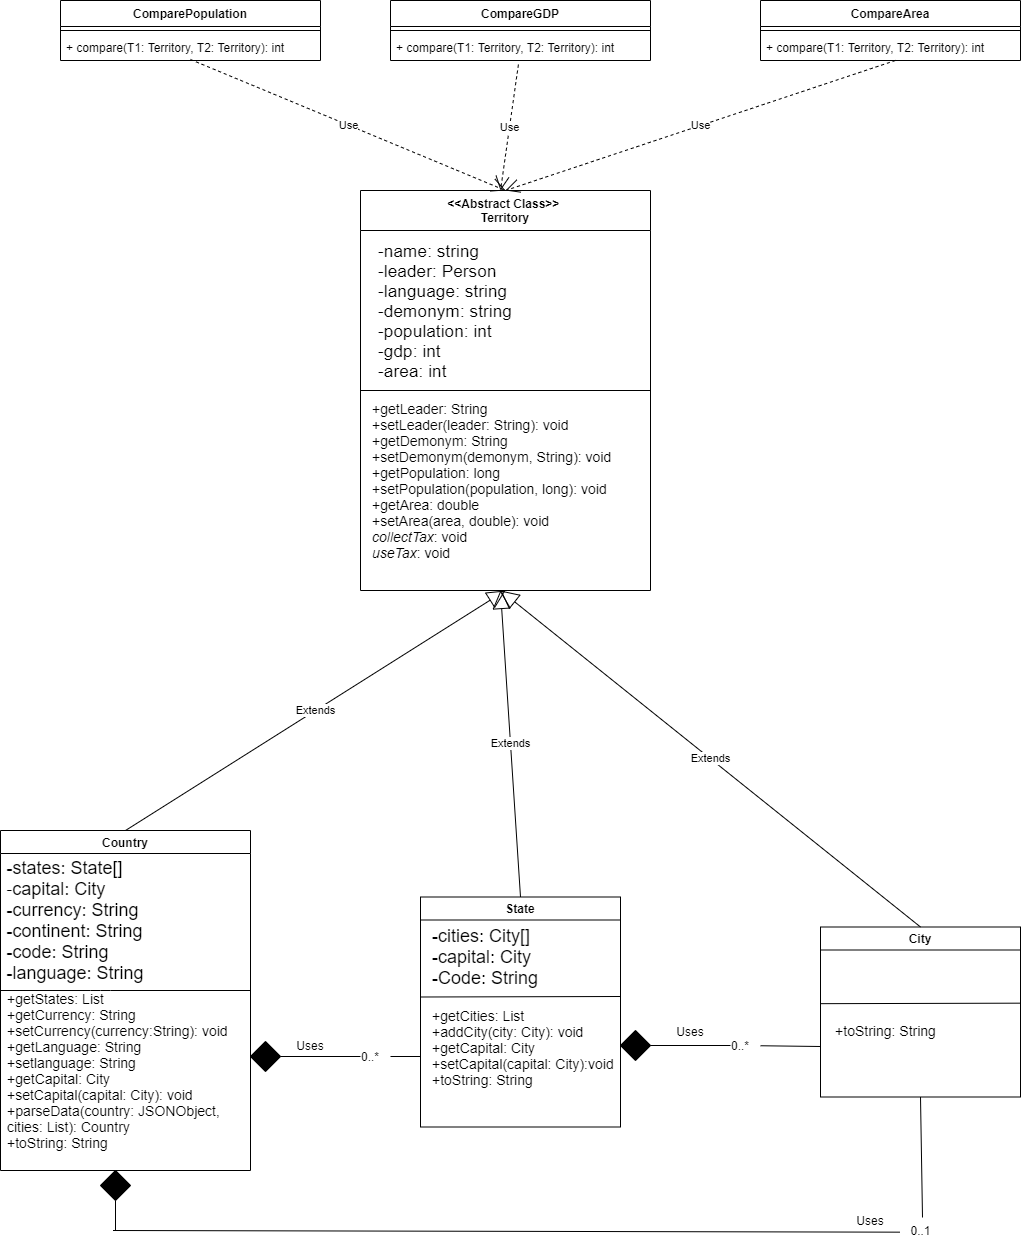

The diagram above was exported from draw.io. Its source (the exported page's mxGraphModel, read from the mxfile embedded in the PNG):
<mxGraphModel dx="1662" dy="1620" grid="1" gridSize="10" guides="1" tooltips="1" connect="1" arrows="1" fold="1" page="1" pageScale="1" pageWidth="1169" pageHeight="826" background="#ffffff" math="0" shadow="0">
  <root>
    <mxCell id="0" />
    <mxCell id="1" parent="0" />
    <mxCell id="2" value="&lt;&lt;Abstract Class&gt;&gt; &#10;Territory" style="swimlane;whiteSpace=wrap;startSize=40;" parent="1" vertex="1">
      <mxGeometry x="370" y="-260" width="290" height="400" as="geometry">
        <mxRectangle x="370" y="-260" width="80" height="23" as="alternateBounds" />
      </mxGeometry>
    </mxCell>
    <mxCell id="sdO_KhvWfAXANNa14rAf-50" value="&lt;span id=&quot;docs-internal-guid-893570fc-7fff-b58d-7ff5-2591d6e74347&quot;&gt;&lt;p dir=&quot;ltr&quot; style=&quot;text-align: left ; line-height: 1.2 ; margin-top: 0pt ; margin-bottom: 0pt&quot;&gt;&lt;span style=&quot;font-size: 13pt ; font-family: &amp;#34;arial&amp;#34; ; background-color: transparent ; vertical-align: baseline&quot;&gt;-name: string&lt;/span&gt;&lt;/p&gt;&lt;p dir=&quot;ltr&quot; style=&quot;text-align: left ; line-height: 1.2 ; margin-top: 0pt ; margin-bottom: 0pt&quot;&gt;&lt;span style=&quot;font-size: 13pt ; font-family: &amp;#34;arial&amp;#34; ; background-color: transparent ; vertical-align: baseline&quot;&gt;-leader: Person&lt;/span&gt;&lt;/p&gt;&lt;p dir=&quot;ltr&quot; style=&quot;text-align: left ; line-height: 1.2 ; margin-top: 0pt ; margin-bottom: 0pt&quot;&gt;&lt;span style=&quot;font-size: 13pt ; font-family: &amp;#34;arial&amp;#34; ; background-color: transparent ; vertical-align: baseline&quot;&gt;-language: string&lt;/span&gt;&lt;/p&gt;&lt;p dir=&quot;ltr&quot; style=&quot;text-align: left ; line-height: 1.2 ; margin-top: 0pt ; margin-bottom: 0pt&quot;&gt;&lt;span style=&quot;font-size: 13pt ; font-family: &amp;#34;arial&amp;#34; ; background-color: transparent ; vertical-align: baseline&quot;&gt;-demonym: string&lt;/span&gt;&lt;/p&gt;&lt;p dir=&quot;ltr&quot; style=&quot;text-align: left ; line-height: 1.2 ; margin-top: 0pt ; margin-bottom: 0pt&quot;&gt;&lt;span style=&quot;font-size: 13pt ; font-family: &amp;#34;arial&amp;#34; ; background-color: transparent ; vertical-align: baseline&quot;&gt;-population: int&lt;/span&gt;&lt;/p&gt;&lt;p dir=&quot;ltr&quot; style=&quot;text-align: left ; line-height: 1.2 ; margin-top: 0pt ; margin-bottom: 0pt&quot;&gt;&lt;span style=&quot;font-size: 13pt ; font-family: &amp;#34;arial&amp;#34; ; background-color: transparent ; vertical-align: baseline&quot;&gt;-gdp: int&lt;/span&gt;&lt;/p&gt;&lt;p dir=&quot;ltr&quot; style=&quot;text-align: left ; line-height: 1.2 ; margin-top: 0pt ; margin-bottom: 0pt&quot;&gt;&lt;span style=&quot;font-size: 13pt ; font-family: &amp;#34;arial&amp;#34; ; background-color: transparent ; vertical-align: baseline&quot;&gt;-area: int&lt;/span&gt;&lt;/p&gt;&lt;div style=&quot;text-align: left&quot;&gt;&lt;span style=&quot;font-size: 13pt ; font-family: &amp;#34;arial&amp;#34; ; background-color: transparent ; vertical-align: baseline&quot;&gt;&lt;br&gt;&lt;/span&gt;&lt;/div&gt;&lt;/span&gt;" style="text;html=1;strokeColor=none;fillColor=none;align=center;verticalAlign=middle;whiteSpace=wrap;rounded=0;" parent="2" vertex="1">
      <mxGeometry x="-50" y="120" width="270" height="20" as="geometry" />
    </mxCell>
    <mxCell id="nBhaErXSkVyOZ-B_7SQ6-11" value="" style="endArrow=none;html=1;" parent="2" edge="1">
      <mxGeometry width="50" height="50" relative="1" as="geometry">
        <mxPoint y="200" as="sourcePoint" />
        <mxPoint x="290" y="200" as="targetPoint" />
      </mxGeometry>
    </mxCell>
    <mxCell id="nBhaErXSkVyOZ-B_7SQ6-23" value="&lt;font style=&quot;font-size: 14px&quot;&gt;+getLeader: String&lt;br&gt;+setLeader(leader: String): void&lt;br&gt;+getDemonym: String&lt;br&gt;+setDemonym(demonym, String): void&lt;br&gt;+getPopulation: long&lt;br&gt;+setPopulation(population, long): void&lt;br&gt;+getArea: double&lt;br&gt;+setArea(area, double): void&lt;br&gt;&lt;i&gt;collectTax&lt;/i&gt;: void&lt;br&gt;&lt;i&gt;useTax&lt;/i&gt;: void&lt;/font&gt;" style="text;html=1;align=left;verticalAlign=middle;resizable=0;points=[];autosize=1;" parent="2" vertex="1">
      <mxGeometry x="10" y="210" width="250" height="160" as="geometry" />
    </mxCell>
    <mxCell id="sdO_KhvWfAXANNa14rAf-48" value="" style="rhombus;whiteSpace=wrap;html=1;fillColor=#000000;" parent="1" vertex="1">
      <mxGeometry x="260" y="591" width="30" height="30" as="geometry" />
    </mxCell>
    <mxCell id="sdO_KhvWfAXANNa14rAf-51" value="Country" style="swimlane;whiteSpace=wrap" parent="1" vertex="1">
      <mxGeometry x="10" y="380" width="250" height="340" as="geometry">
        <mxRectangle x="40" y="410" width="80" height="23" as="alternateBounds" />
      </mxGeometry>
    </mxCell>
    <mxCell id="sdO_KhvWfAXANNa14rAf-65" value="&lt;div style=&quot;text-align: left&quot;&gt;&lt;span style=&quot;font-size: 18px&quot;&gt;-states: State[]&lt;/span&gt;&lt;/div&gt;&lt;font&gt;&lt;div style=&quot;text-align: left&quot;&gt;&lt;span style=&quot;font-size: 17.3333px ; font-family: &amp;#34;arial&amp;#34;&quot;&gt;-&lt;/span&gt;&lt;span&gt;&lt;font style=&quot;font-size: 18px&quot;&gt;capital: City&lt;/font&gt;&lt;/span&gt;&lt;/div&gt;&lt;div style=&quot;text-align: left&quot;&gt;&lt;span&gt;&lt;font style=&quot;font-size: 18px&quot;&gt;-currency: String&lt;/font&gt;&lt;/span&gt;&lt;/div&gt;&lt;div style=&quot;text-align: left&quot;&gt;&lt;span&gt;&lt;font style=&quot;font-size: 18px&quot;&gt;-continent: String&lt;/font&gt;&lt;/span&gt;&lt;/div&gt;&lt;div style=&quot;text-align: left&quot;&gt;&lt;span&gt;&lt;font style=&quot;font-size: 18px&quot;&gt;-code: String&lt;/font&gt;&lt;/span&gt;&lt;/div&gt;&lt;div style=&quot;text-align: left&quot;&gt;&lt;span&gt;&lt;font style=&quot;font-size: 18px&quot;&gt;-language: String&lt;/font&gt;&lt;/span&gt;&lt;/div&gt;&lt;/font&gt;" style="text;html=1;strokeColor=none;fillColor=none;align=center;verticalAlign=middle;whiteSpace=wrap;rounded=0;" parent="sdO_KhvWfAXANNa14rAf-51" vertex="1">
      <mxGeometry y="80" width="150" height="20" as="geometry" />
    </mxCell>
    <mxCell id="sdO_KhvWfAXANNa14rAf-86" value="" style="endArrow=none;html=1;" parent="sdO_KhvWfAXANNa14rAf-51" edge="1">
      <mxGeometry width="50" height="50" relative="1" as="geometry">
        <mxPoint y="160" as="sourcePoint" />
        <mxPoint x="250" y="160" as="targetPoint" />
        <Array as="points">
          <mxPoint x="100" y="160" />
        </Array>
      </mxGeometry>
    </mxCell>
    <mxCell id="sdO_KhvWfAXANNa14rAf-88" value="&lt;font style=&quot;font-size: 14px&quot;&gt;+getStates: List&lt;br&gt;+getCurrency: String&lt;br&gt;+setCurrency(currency:String): void&lt;br&gt;+getLanguage: String&lt;br&gt;+setlanguage: String&lt;br&gt;+getCapital: City&lt;br&gt;+setCapital(capital: City): void&lt;br&gt;+parseData(country: JSONObject, cities: List): Country&lt;br&gt;+toString: String&lt;br&gt;&lt;/font&gt;" style="text;html=1;strokeColor=none;fillColor=none;align=left;verticalAlign=middle;whiteSpace=wrap;rounded=0;" parent="sdO_KhvWfAXANNa14rAf-51" vertex="1">
      <mxGeometry x="5" y="230" width="245" height="20" as="geometry" />
    </mxCell>
    <mxCell id="sdO_KhvWfAXANNa14rAf-57" value="State" style="swimlane;whiteSpace=wrap" parent="1" vertex="1">
      <mxGeometry x="430" y="446.5" width="200" height="230" as="geometry">
        <mxRectangle x="430" y="413" width="80" height="23" as="alternateBounds" />
      </mxGeometry>
    </mxCell>
    <mxCell id="sdO_KhvWfAXANNa14rAf-66" value="&lt;div style=&quot;text-align: left&quot;&gt;&lt;span style=&quot;font-size: 18px&quot;&gt;-cities: City[]&lt;/span&gt;&lt;/div&gt;&lt;font&gt;&lt;div style=&quot;text-align: left&quot;&gt;&lt;span style=&quot;font-size: 18px&quot;&gt;-capital: City&lt;/span&gt;&lt;/div&gt;&lt;div style=&quot;text-align: left&quot;&gt;&lt;span style=&quot;font-size: 18px&quot;&gt;-Code: String&lt;/span&gt;&lt;/div&gt;&lt;/font&gt;" style="text;html=1;strokeColor=none;fillColor=none;align=center;verticalAlign=middle;whiteSpace=wrap;rounded=0;" parent="sdO_KhvWfAXANNa14rAf-57" vertex="1">
      <mxGeometry x="-10" y="50" width="150" height="20" as="geometry" />
    </mxCell>
    <mxCell id="sdO_KhvWfAXANNa14rAf-87" value="" style="endArrow=none;html=1;" parent="sdO_KhvWfAXANNa14rAf-57" edge="1">
      <mxGeometry width="50" height="50" relative="1" as="geometry">
        <mxPoint y="100" as="sourcePoint" />
        <mxPoint x="200" y="99.5" as="targetPoint" />
      </mxGeometry>
    </mxCell>
    <mxCell id="nBhaErXSkVyOZ-B_7SQ6-21" value="&lt;font style=&quot;font-size: 14px&quot;&gt;+getCities: List&lt;br&gt;+addCity(city: City): void&lt;br&gt;+getCapital: City&lt;br&gt;+setCapital(capital: City):void&lt;br&gt;+toString: String&lt;/font&gt;&lt;br&gt;" style="text;html=1;align=left;verticalAlign=middle;resizable=0;points=[];autosize=1;" parent="sdO_KhvWfAXANNa14rAf-57" vertex="1">
      <mxGeometry x="10" y="110" width="200" height="80" as="geometry" />
    </mxCell>
    <mxCell id="sdO_KhvWfAXANNa14rAf-59" value="City" style="swimlane;whiteSpace=wrap" parent="1" vertex="1">
      <mxGeometry x="830" y="476.5" width="200" height="170" as="geometry">
        <mxRectangle x="830" y="413" width="80" height="23" as="alternateBounds" />
      </mxGeometry>
    </mxCell>
    <mxCell id="nBhaErXSkVyOZ-B_7SQ6-24" value="&lt;font style=&quot;font-size: 14px&quot;&gt;+toString: String&lt;/font&gt;" style="text;html=1;align=center;verticalAlign=middle;resizable=0;points=[];autosize=1;" parent="sdO_KhvWfAXANNa14rAf-59" vertex="1">
      <mxGeometry x="5" y="93.5" width="120" height="20" as="geometry" />
    </mxCell>
    <mxCell id="nBhaErXSkVyOZ-B_7SQ6-27" value="" style="endArrow=none;html=1;" parent="sdO_KhvWfAXANNa14rAf-59" edge="1">
      <mxGeometry width="50" height="50" relative="1" as="geometry">
        <mxPoint y="76.66999999999996" as="sourcePoint" />
        <mxPoint x="200" y="76.16999999999996" as="targetPoint" />
      </mxGeometry>
    </mxCell>
    <mxCell id="sdO_KhvWfAXANNa14rAf-71" value="" style="rhombus;whiteSpace=wrap;html=1;fillColor=#000000;" parent="1" vertex="1">
      <mxGeometry x="630" y="580" width="30" height="30" as="geometry" />
    </mxCell>
    <mxCell id="sdO_KhvWfAXANNa14rAf-72" value="" style="endArrow=none;html=1;entryX=1;entryY=0.5;entryDx=0;entryDy=0;" parent="1" target="sdO_KhvWfAXANNa14rAf-48" edge="1">
      <mxGeometry width="50" height="50" relative="1" as="geometry">
        <mxPoint x="370" y="606" as="sourcePoint" />
        <mxPoint x="640" y="480" as="targetPoint" />
      </mxGeometry>
    </mxCell>
    <mxCell id="sdO_KhvWfAXANNa14rAf-73" value="" style="endArrow=none;html=1;exitX=1;exitY=0.5;exitDx=0;exitDy=0;" parent="1" source="sdO_KhvWfAXANNa14rAf-71" edge="1">
      <mxGeometry width="50" height="50" relative="1" as="geometry">
        <mxPoint x="590" y="530" as="sourcePoint" />
        <mxPoint x="740" y="595" as="targetPoint" />
      </mxGeometry>
    </mxCell>
    <mxCell id="sdO_KhvWfAXANNa14rAf-75" value="0..*" style="text;html=1;strokeColor=none;fillColor=none;align=center;verticalAlign=middle;whiteSpace=wrap;rounded=0;" parent="1" vertex="1">
      <mxGeometry x="730" y="585" width="40" height="20" as="geometry" />
    </mxCell>
    <mxCell id="sdO_KhvWfAXANNa14rAf-76" value="0..*" style="text;html=1;strokeColor=none;fillColor=none;align=center;verticalAlign=middle;whiteSpace=wrap;rounded=0;" parent="1" vertex="1">
      <mxGeometry x="360" y="596" width="40" height="20" as="geometry" />
    </mxCell>
    <mxCell id="sdO_KhvWfAXANNa14rAf-77" value="" style="endArrow=none;html=1;" parent="1" source="sdO_KhvWfAXANNa14rAf-75" edge="1">
      <mxGeometry width="50" height="50" relative="1" as="geometry">
        <mxPoint x="790" y="596" as="sourcePoint" />
        <mxPoint x="830" y="596" as="targetPoint" />
      </mxGeometry>
    </mxCell>
    <mxCell id="sdO_KhvWfAXANNa14rAf-80" value="" style="endArrow=none;html=1;" parent="1" source="sdO_KhvWfAXANNa14rAf-76" edge="1">
      <mxGeometry width="50" height="50" relative="1" as="geometry">
        <mxPoint x="590" y="530" as="sourcePoint" />
        <mxPoint x="430" y="606" as="targetPoint" />
      </mxGeometry>
    </mxCell>
    <mxCell id="sdO_KhvWfAXANNa14rAf-81" value="0..1" style="text;html=1;align=center;verticalAlign=middle;resizable=0;points=[];autosize=1;" parent="1" vertex="1">
      <mxGeometry x="910" y="770" width="40" height="20" as="geometry" />
    </mxCell>
    <mxCell id="sdO_KhvWfAXANNa14rAf-82" value="" style="endArrow=none;html=1;entryX=-0.021;entryY=0.583;entryDx=0;entryDy=0;entryPerimeter=0;" parent="1" target="sdO_KhvWfAXANNa14rAf-81" edge="1">
      <mxGeometry width="50" height="50" relative="1" as="geometry">
        <mxPoint x="122.5" y="780" as="sourcePoint" />
        <mxPoint x="927.5" y="770" as="targetPoint" />
      </mxGeometry>
    </mxCell>
    <mxCell id="sdO_KhvWfAXANNa14rAf-83" value="" style="rhombus;whiteSpace=wrap;html=1;fillColor=#000000;" parent="1" vertex="1">
      <mxGeometry x="110" y="720" width="30" height="30" as="geometry" />
    </mxCell>
    <mxCell id="sdO_KhvWfAXANNa14rAf-84" value="" style="endArrow=none;html=1;exitX=0.55;exitY=-0.15;exitDx=0;exitDy=0;exitPerimeter=0;entryX=0.5;entryY=1;entryDx=0;entryDy=0;" parent="1" source="sdO_KhvWfAXANNa14rAf-81" target="sdO_KhvWfAXANNa14rAf-59" edge="1">
      <mxGeometry width="50" height="50" relative="1" as="geometry">
        <mxPoint x="590" y="520" as="sourcePoint" />
        <mxPoint x="936" y="737" as="targetPoint" />
      </mxGeometry>
    </mxCell>
    <mxCell id="sdO_KhvWfAXANNa14rAf-85" value="" style="endArrow=none;html=1;entryX=0.5;entryY=1;entryDx=0;entryDy=0;" parent="1" target="sdO_KhvWfAXANNa14rAf-83" edge="1">
      <mxGeometry width="50" height="50" relative="1" as="geometry">
        <mxPoint x="125" y="780" as="sourcePoint" />
        <mxPoint x="640" y="470" as="targetPoint" />
      </mxGeometry>
    </mxCell>
    <mxCell id="nBhaErXSkVyOZ-B_7SQ6-8" value="Uses" style="text;html=1;strokeColor=none;fillColor=none;align=center;verticalAlign=middle;whiteSpace=wrap;rounded=0;" parent="1" vertex="1">
      <mxGeometry x="300" y="585" width="40" height="20" as="geometry" />
    </mxCell>
    <mxCell id="nBhaErXSkVyOZ-B_7SQ6-9" value="Uses" style="text;html=1;strokeColor=none;fillColor=none;align=center;verticalAlign=middle;whiteSpace=wrap;rounded=0;" parent="1" vertex="1">
      <mxGeometry x="680" y="571" width="40" height="20" as="geometry" />
    </mxCell>
    <mxCell id="nBhaErXSkVyOZ-B_7SQ6-10" value="Uses" style="text;html=1;strokeColor=none;fillColor=none;align=center;verticalAlign=middle;whiteSpace=wrap;rounded=0;" parent="1" vertex="1">
      <mxGeometry x="860" y="760" width="40" height="20" as="geometry" />
    </mxCell>
    <mxCell id="fZ-2N8WQlPVsKC5URUVQ-5" value=" ComparePopulation" style="swimlane;fontStyle=1;align=center;verticalAlign=top;childLayout=stackLayout;horizontal=1;startSize=26;horizontalStack=0;resizeParent=1;resizeParentMax=0;resizeLast=0;collapsible=1;marginBottom=0;" vertex="1" parent="1">
      <mxGeometry x="70" y="-450" width="260" height="60" as="geometry" />
    </mxCell>
    <mxCell id="fZ-2N8WQlPVsKC5URUVQ-7" value="" style="line;strokeWidth=1;fillColor=none;align=left;verticalAlign=middle;spacingTop=-1;spacingLeft=3;spacingRight=3;rotatable=0;labelPosition=right;points=[];portConstraint=eastwest;" vertex="1" parent="fZ-2N8WQlPVsKC5URUVQ-5">
      <mxGeometry y="26" width="260" height="8" as="geometry" />
    </mxCell>
    <mxCell id="fZ-2N8WQlPVsKC5URUVQ-8" value="+ compare(T1: Territory, T2: Territory): int" style="text;strokeColor=none;fillColor=none;align=left;verticalAlign=top;spacingLeft=4;spacingRight=4;overflow=hidden;rotatable=0;points=[[0,0.5],[1,0.5]];portConstraint=eastwest;" vertex="1" parent="fZ-2N8WQlPVsKC5URUVQ-5">
      <mxGeometry y="34" width="260" height="26" as="geometry" />
    </mxCell>
    <mxCell id="fZ-2N8WQlPVsKC5URUVQ-9" value=" CompareGDP" style="swimlane;fontStyle=1;align=center;verticalAlign=top;childLayout=stackLayout;horizontal=1;startSize=26;horizontalStack=0;resizeParent=1;resizeParentMax=0;resizeLast=0;collapsible=1;marginBottom=0;" vertex="1" parent="1">
      <mxGeometry x="400" y="-450" width="260" height="60" as="geometry" />
    </mxCell>
    <mxCell id="fZ-2N8WQlPVsKC5URUVQ-10" value="" style="line;strokeWidth=1;fillColor=none;align=left;verticalAlign=middle;spacingTop=-1;spacingLeft=3;spacingRight=3;rotatable=0;labelPosition=right;points=[];portConstraint=eastwest;" vertex="1" parent="fZ-2N8WQlPVsKC5URUVQ-9">
      <mxGeometry y="26" width="260" height="8" as="geometry" />
    </mxCell>
    <mxCell id="fZ-2N8WQlPVsKC5URUVQ-11" value="+ compare(T1: Territory, T2: Territory): int" style="text;strokeColor=none;fillColor=none;align=left;verticalAlign=top;spacingLeft=4;spacingRight=4;overflow=hidden;rotatable=0;points=[[0,0.5],[1,0.5]];portConstraint=eastwest;" vertex="1" parent="fZ-2N8WQlPVsKC5URUVQ-9">
      <mxGeometry y="34" width="260" height="26" as="geometry" />
    </mxCell>
    <mxCell id="fZ-2N8WQlPVsKC5URUVQ-12" value=" CompareArea" style="swimlane;fontStyle=1;align=center;verticalAlign=top;childLayout=stackLayout;horizontal=1;startSize=26;horizontalStack=0;resizeParent=1;resizeParentMax=0;resizeLast=0;collapsible=1;marginBottom=0;" vertex="1" parent="1">
      <mxGeometry x="770" y="-450" width="260" height="60" as="geometry" />
    </mxCell>
    <mxCell id="fZ-2N8WQlPVsKC5URUVQ-13" value="" style="line;strokeWidth=1;fillColor=none;align=left;verticalAlign=middle;spacingTop=-1;spacingLeft=3;spacingRight=3;rotatable=0;labelPosition=right;points=[];portConstraint=eastwest;" vertex="1" parent="fZ-2N8WQlPVsKC5URUVQ-12">
      <mxGeometry y="26" width="260" height="8" as="geometry" />
    </mxCell>
    <mxCell id="fZ-2N8WQlPVsKC5URUVQ-14" value="+ compare(T1: Territory, T2: Territory): int" style="text;strokeColor=none;fillColor=none;align=left;verticalAlign=top;spacingLeft=4;spacingRight=4;overflow=hidden;rotatable=0;points=[[0,0.5],[1,0.5]];portConstraint=eastwest;" vertex="1" parent="fZ-2N8WQlPVsKC5URUVQ-12">
      <mxGeometry y="34" width="260" height="26" as="geometry" />
    </mxCell>
    <mxCell id="fZ-2N8WQlPVsKC5URUVQ-15" value="Use" style="endArrow=open;endSize=12;dashed=1;html=1;exitX=0.5;exitY=0.962;exitDx=0;exitDy=0;exitPerimeter=0;entryX=0.5;entryY=0;entryDx=0;entryDy=0;" edge="1" parent="1" source="fZ-2N8WQlPVsKC5URUVQ-8" target="2">
      <mxGeometry width="160" relative="1" as="geometry">
        <mxPoint x="500" y="-350" as="sourcePoint" />
        <mxPoint x="660" y="-350" as="targetPoint" />
      </mxGeometry>
    </mxCell>
    <mxCell id="fZ-2N8WQlPVsKC5URUVQ-16" value="Use" style="endArrow=open;endSize=12;dashed=1;html=1;exitX=0.492;exitY=1.154;exitDx=0;exitDy=0;exitPerimeter=0;" edge="1" parent="1" source="fZ-2N8WQlPVsKC5URUVQ-11">
      <mxGeometry width="160" relative="1" as="geometry">
        <mxPoint x="500" y="-350" as="sourcePoint" />
        <mxPoint x="510" y="-260" as="targetPoint" />
      </mxGeometry>
    </mxCell>
    <mxCell id="fZ-2N8WQlPVsKC5URUVQ-17" value="Use" style="endArrow=open;endSize=12;dashed=1;html=1;entryX=0.5;entryY=0;entryDx=0;entryDy=0;exitX=0.519;exitY=1;exitDx=0;exitDy=0;exitPerimeter=0;" edge="1" parent="1" source="fZ-2N8WQlPVsKC5URUVQ-14" target="2">
      <mxGeometry width="160" relative="1" as="geometry">
        <mxPoint x="500" y="-350" as="sourcePoint" />
        <mxPoint x="660" y="-350" as="targetPoint" />
      </mxGeometry>
    </mxCell>
    <mxCell id="fZ-2N8WQlPVsKC5URUVQ-18" value="Extends" style="endArrow=block;endSize=16;endFill=0;html=1;exitX=0.5;exitY=0;exitDx=0;exitDy=0;entryX=0.5;entryY=1;entryDx=0;entryDy=0;" edge="1" parent="1" source="sdO_KhvWfAXANNa14rAf-51" target="2">
      <mxGeometry width="160" relative="1" as="geometry">
        <mxPoint x="500" y="260" as="sourcePoint" />
        <mxPoint x="660" y="260" as="targetPoint" />
      </mxGeometry>
    </mxCell>
    <mxCell id="fZ-2N8WQlPVsKC5URUVQ-19" value="Extends" style="endArrow=block;endSize=16;endFill=0;html=1;exitX=0.5;exitY=0;exitDx=0;exitDy=0;" edge="1" parent="1" source="sdO_KhvWfAXANNa14rAf-57">
      <mxGeometry width="160" relative="1" as="geometry">
        <mxPoint x="500" y="260" as="sourcePoint" />
        <mxPoint x="510" y="140" as="targetPoint" />
      </mxGeometry>
    </mxCell>
    <mxCell id="fZ-2N8WQlPVsKC5URUVQ-20" value="Extends" style="endArrow=block;endSize=16;endFill=0;html=1;exitX=0.5;exitY=0;exitDx=0;exitDy=0;" edge="1" parent="1" source="sdO_KhvWfAXANNa14rAf-59">
      <mxGeometry width="160" relative="1" as="geometry">
        <mxPoint x="500" y="260" as="sourcePoint" />
        <mxPoint x="510" y="140" as="targetPoint" />
      </mxGeometry>
    </mxCell>
  </root>
</mxGraphModel>